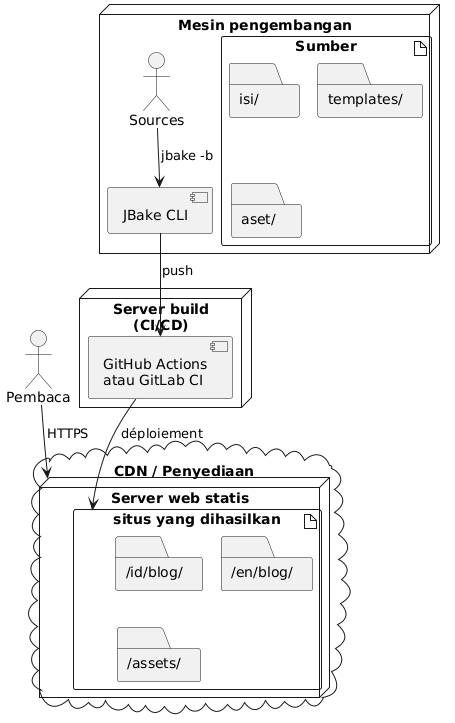

The diagram above was rendered by PlantUML. Its source (embedded in the PNG):
@startuml
node "Mesin pengembangan" {
  artifact "Sumber" {
    folder "isi/"
    folder "templates/"
    folder "aset/"
  }

  component "JBake CLI" as jbake

  Sources --> jbake : jbake -b
}

node "Server build\n(CI/CD)" {
  component "GitHub Actions\natau GitLab CI" as ci

  jbake --> ci : push
}

cloud "CDN / Penyediaan" {
  node "Server web statis" {
    artifact "situs yang dihasilkan" {
      folder "/id/blog/"
      folder "/en/blog/"
      folder "/assets/"
    }
  }
}

ci --> "situs yang dihasilkan" : déploiement

actor "Pembaca" as users

users --> "Server web statis" : HTTPS
@enduml